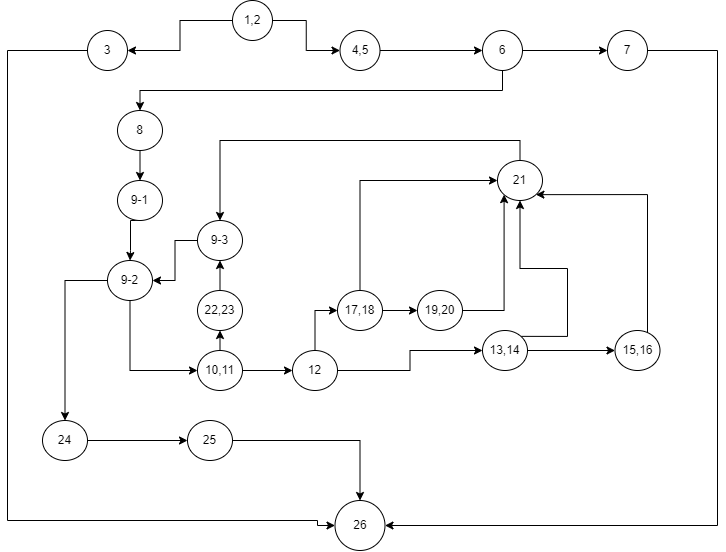

The diagram above was exported from draw.io. Its source (the exported page's mxGraphModel, read from the mxfile embedded in the PNG):
<mxGraphModel dx="1028" dy="588" grid="1" gridSize="10" guides="1" tooltips="1" connect="1" arrows="1" fold="1" page="1" pageScale="1" pageWidth="850" pageHeight="1100" math="0" shadow="0">
  <root>
    <mxCell id="0" />
    <mxCell id="1" parent="0" />
    <mxCell id="YNaxL7gxXt6Wo2ys67Bq-3" value="" style="edgeStyle=orthogonalEdgeStyle;rounded=0;orthogonalLoop=1;jettySize=auto;html=1;" edge="1" parent="1" source="YNaxL7gxXt6Wo2ys67Bq-1" target="YNaxL7gxXt6Wo2ys67Bq-2">
      <mxGeometry relative="1" as="geometry" />
    </mxCell>
    <mxCell id="YNaxL7gxXt6Wo2ys67Bq-6" style="edgeStyle=orthogonalEdgeStyle;rounded=0;orthogonalLoop=1;jettySize=auto;html=1;exitX=1;exitY=0.5;exitDx=0;exitDy=0;entryX=0;entryY=0.5;entryDx=0;entryDy=0;" edge="1" parent="1" source="YNaxL7gxXt6Wo2ys67Bq-1" target="YNaxL7gxXt6Wo2ys67Bq-7">
      <mxGeometry relative="1" as="geometry">
        <mxPoint x="490" y="59.529411764705856" as="targetPoint" />
      </mxGeometry>
    </mxCell>
    <mxCell id="YNaxL7gxXt6Wo2ys67Bq-1" value="1,2" style="ellipse;whiteSpace=wrap;html=1;" vertex="1" parent="1">
      <mxGeometry x="265" y="10" width="40" height="40" as="geometry" />
    </mxCell>
    <mxCell id="YNaxL7gxXt6Wo2ys67Bq-79" style="edgeStyle=orthogonalEdgeStyle;rounded=0;orthogonalLoop=1;jettySize=auto;html=1;exitX=0;exitY=0.5;exitDx=0;exitDy=0;entryX=0;entryY=0.5;entryDx=0;entryDy=0;" edge="1" parent="1" source="YNaxL7gxXt6Wo2ys67Bq-2" target="YNaxL7gxXt6Wo2ys67Bq-5">
      <mxGeometry relative="1" as="geometry">
        <Array as="points">
          <mxPoint x="40" y="60" />
          <mxPoint x="40" y="530" />
          <mxPoint x="350" y="530" />
        </Array>
      </mxGeometry>
    </mxCell>
    <mxCell id="YNaxL7gxXt6Wo2ys67Bq-2" value="3" style="ellipse;whiteSpace=wrap;html=1;" vertex="1" parent="1">
      <mxGeometry x="120" y="40" width="40" height="40" as="geometry" />
    </mxCell>
    <mxCell id="YNaxL7gxXt6Wo2ys67Bq-5" value="26" style="ellipse;whiteSpace=wrap;html=1;" vertex="1" parent="1">
      <mxGeometry x="367.5" y="510" width="50" height="50" as="geometry" />
    </mxCell>
    <mxCell id="YNaxL7gxXt6Wo2ys67Bq-11" style="edgeStyle=orthogonalEdgeStyle;rounded=0;orthogonalLoop=1;jettySize=auto;html=1;exitX=1;exitY=0.5;exitDx=0;exitDy=0;entryX=0;entryY=0.5;entryDx=0;entryDy=0;" edge="1" parent="1" source="YNaxL7gxXt6Wo2ys67Bq-7" target="YNaxL7gxXt6Wo2ys67Bq-9">
      <mxGeometry relative="1" as="geometry" />
    </mxCell>
    <mxCell id="YNaxL7gxXt6Wo2ys67Bq-7" value="4,5" style="ellipse;whiteSpace=wrap;html=1;" vertex="1" parent="1">
      <mxGeometry x="372.5" y="40" width="40" height="40" as="geometry" />
    </mxCell>
    <mxCell id="YNaxL7gxXt6Wo2ys67Bq-104" value="" style="edgeStyle=orthogonalEdgeStyle;rounded=0;orthogonalLoop=1;jettySize=auto;html=1;" edge="1" parent="1" source="YNaxL7gxXt6Wo2ys67Bq-9" target="YNaxL7gxXt6Wo2ys67Bq-102">
      <mxGeometry relative="1" as="geometry" />
    </mxCell>
    <mxCell id="YNaxL7gxXt6Wo2ys67Bq-107" style="edgeStyle=orthogonalEdgeStyle;rounded=0;orthogonalLoop=1;jettySize=auto;html=1;exitX=0.5;exitY=1;exitDx=0;exitDy=0;entryX=0.5;entryY=0;entryDx=0;entryDy=0;" edge="1" parent="1" source="YNaxL7gxXt6Wo2ys67Bq-9" target="YNaxL7gxXt6Wo2ys67Bq-106">
      <mxGeometry relative="1" as="geometry" />
    </mxCell>
    <mxCell id="YNaxL7gxXt6Wo2ys67Bq-9" value="6" style="ellipse;whiteSpace=wrap;html=1;" vertex="1" parent="1">
      <mxGeometry x="515" y="40" width="40" height="40" as="geometry" />
    </mxCell>
    <mxCell id="YNaxL7gxXt6Wo2ys67Bq-20" style="edgeStyle=orthogonalEdgeStyle;rounded=0;orthogonalLoop=1;jettySize=auto;html=1;exitX=0.5;exitY=1;exitDx=0;exitDy=0;entryX=0.5;entryY=0;entryDx=0;entryDy=0;" edge="1" parent="1" source="YNaxL7gxXt6Wo2ys67Bq-18" target="YNaxL7gxXt6Wo2ys67Bq-19">
      <mxGeometry relative="1" as="geometry">
        <Array as="points">
          <mxPoint x="163" y="230" />
          <mxPoint x="163" y="260" />
        </Array>
      </mxGeometry>
    </mxCell>
    <mxCell id="YNaxL7gxXt6Wo2ys67Bq-18" value="9-1" style="ellipse;whiteSpace=wrap;html=1;" vertex="1" parent="1">
      <mxGeometry x="150" y="190" width="45" height="40" as="geometry" />
    </mxCell>
    <mxCell id="YNaxL7gxXt6Wo2ys67Bq-51" style="edgeStyle=orthogonalEdgeStyle;rounded=0;orthogonalLoop=1;jettySize=auto;html=1;exitX=0.5;exitY=1;exitDx=0;exitDy=0;entryX=0;entryY=0.5;entryDx=0;entryDy=0;" edge="1" parent="1" source="YNaxL7gxXt6Wo2ys67Bq-19" target="YNaxL7gxXt6Wo2ys67Bq-24">
      <mxGeometry relative="1" as="geometry" />
    </mxCell>
    <mxCell id="YNaxL7gxXt6Wo2ys67Bq-77" style="edgeStyle=orthogonalEdgeStyle;rounded=0;orthogonalLoop=1;jettySize=auto;html=1;exitX=0;exitY=0.5;exitDx=0;exitDy=0;entryX=0.5;entryY=0;entryDx=0;entryDy=0;" edge="1" parent="1" source="YNaxL7gxXt6Wo2ys67Bq-19" target="YNaxL7gxXt6Wo2ys67Bq-78">
      <mxGeometry relative="1" as="geometry">
        <mxPoint x="90" y="280" as="targetPoint" />
      </mxGeometry>
    </mxCell>
    <mxCell id="YNaxL7gxXt6Wo2ys67Bq-19" value="9-2" style="ellipse;whiteSpace=wrap;html=1;" vertex="1" parent="1">
      <mxGeometry x="140" y="270" width="45" height="40" as="geometry" />
    </mxCell>
    <mxCell id="YNaxL7gxXt6Wo2ys67Bq-40" style="edgeStyle=orthogonalEdgeStyle;rounded=0;orthogonalLoop=1;jettySize=auto;html=1;exitX=1;exitY=0.5;exitDx=0;exitDy=0;entryX=0;entryY=0.5;entryDx=0;entryDy=0;" edge="1" parent="1" source="YNaxL7gxXt6Wo2ys67Bq-24" target="YNaxL7gxXt6Wo2ys67Bq-39">
      <mxGeometry relative="1" as="geometry" />
    </mxCell>
    <mxCell id="YNaxL7gxXt6Wo2ys67Bq-52" style="edgeStyle=orthogonalEdgeStyle;rounded=0;orthogonalLoop=1;jettySize=auto;html=1;exitX=0.5;exitY=0;exitDx=0;exitDy=0;entryX=0.5;entryY=1;entryDx=0;entryDy=0;" edge="1" parent="1" source="YNaxL7gxXt6Wo2ys67Bq-24">
      <mxGeometry relative="1" as="geometry">
        <mxPoint x="252.5" y="340" as="targetPoint" />
      </mxGeometry>
    </mxCell>
    <mxCell id="YNaxL7gxXt6Wo2ys67Bq-24" value="10,11" style="ellipse;whiteSpace=wrap;html=1;" vertex="1" parent="1">
      <mxGeometry x="230" y="360" width="45" height="40" as="geometry" />
    </mxCell>
    <mxCell id="YNaxL7gxXt6Wo2ys67Bq-28" value="22,23" style="ellipse;whiteSpace=wrap;html=1;" vertex="1" parent="1">
      <mxGeometry x="230" y="300" width="45" height="40" as="geometry" />
    </mxCell>
    <mxCell id="YNaxL7gxXt6Wo2ys67Bq-54" style="edgeStyle=orthogonalEdgeStyle;rounded=0;orthogonalLoop=1;jettySize=auto;html=1;exitX=0;exitY=0.5;exitDx=0;exitDy=0;entryX=1;entryY=0.5;entryDx=0;entryDy=0;" edge="1" parent="1" source="YNaxL7gxXt6Wo2ys67Bq-34" target="YNaxL7gxXt6Wo2ys67Bq-19">
      <mxGeometry relative="1" as="geometry" />
    </mxCell>
    <mxCell id="YNaxL7gxXt6Wo2ys67Bq-34" value="9-3" style="ellipse;whiteSpace=wrap;html=1;" vertex="1" parent="1">
      <mxGeometry x="230" y="230" width="45" height="40" as="geometry" />
    </mxCell>
    <mxCell id="YNaxL7gxXt6Wo2ys67Bq-56" style="edgeStyle=orthogonalEdgeStyle;rounded=0;orthogonalLoop=1;jettySize=auto;html=1;exitX=1;exitY=0.5;exitDx=0;exitDy=0;entryX=0;entryY=0.5;entryDx=0;entryDy=0;" edge="1" parent="1" source="YNaxL7gxXt6Wo2ys67Bq-39" target="YNaxL7gxXt6Wo2ys67Bq-55">
      <mxGeometry relative="1" as="geometry" />
    </mxCell>
    <mxCell id="YNaxL7gxXt6Wo2ys67Bq-62" style="edgeStyle=orthogonalEdgeStyle;rounded=0;orthogonalLoop=1;jettySize=auto;html=1;exitX=0.5;exitY=0;exitDx=0;exitDy=0;entryX=0;entryY=0.5;entryDx=0;entryDy=0;" edge="1" parent="1" source="YNaxL7gxXt6Wo2ys67Bq-39" target="YNaxL7gxXt6Wo2ys67Bq-60">
      <mxGeometry relative="1" as="geometry" />
    </mxCell>
    <mxCell id="YNaxL7gxXt6Wo2ys67Bq-39" value="12" style="ellipse;whiteSpace=wrap;html=1;" vertex="1" parent="1">
      <mxGeometry x="325" y="360" width="45" height="40" as="geometry" />
    </mxCell>
    <mxCell id="YNaxL7gxXt6Wo2ys67Bq-53" style="edgeStyle=orthogonalEdgeStyle;rounded=0;orthogonalLoop=1;jettySize=auto;html=1;exitX=0.5;exitY=0;exitDx=0;exitDy=0;entryX=0.5;entryY=1;entryDx=0;entryDy=0;" edge="1" parent="1" target="YNaxL7gxXt6Wo2ys67Bq-34">
      <mxGeometry relative="1" as="geometry">
        <mxPoint x="252.5" y="300" as="sourcePoint" />
      </mxGeometry>
    </mxCell>
    <mxCell id="YNaxL7gxXt6Wo2ys67Bq-68" style="edgeStyle=orthogonalEdgeStyle;rounded=0;orthogonalLoop=1;jettySize=auto;html=1;exitX=1;exitY=0;exitDx=0;exitDy=0;entryX=0.5;entryY=1;entryDx=0;entryDy=0;" edge="1" parent="1" source="YNaxL7gxXt6Wo2ys67Bq-55" target="YNaxL7gxXt6Wo2ys67Bq-65">
      <mxGeometry relative="1" as="geometry">
        <Array as="points">
          <mxPoint x="600" y="346" />
          <mxPoint x="600" y="278" />
          <mxPoint x="552" y="278" />
        </Array>
      </mxGeometry>
    </mxCell>
    <mxCell id="YNaxL7gxXt6Wo2ys67Bq-71" style="edgeStyle=orthogonalEdgeStyle;rounded=0;orthogonalLoop=1;jettySize=auto;html=1;exitX=1;exitY=0.5;exitDx=0;exitDy=0;entryX=0;entryY=0.5;entryDx=0;entryDy=0;" edge="1" parent="1" source="YNaxL7gxXt6Wo2ys67Bq-55" target="YNaxL7gxXt6Wo2ys67Bq-67">
      <mxGeometry relative="1" as="geometry" />
    </mxCell>
    <mxCell id="YNaxL7gxXt6Wo2ys67Bq-55" value="13,14" style="ellipse;whiteSpace=wrap;html=1;" vertex="1" parent="1">
      <mxGeometry x="515" y="340" width="45" height="40" as="geometry" />
    </mxCell>
    <mxCell id="YNaxL7gxXt6Wo2ys67Bq-73" style="edgeStyle=orthogonalEdgeStyle;rounded=0;orthogonalLoop=1;jettySize=auto;html=1;exitX=1;exitY=0.5;exitDx=0;exitDy=0;entryX=0;entryY=0.5;entryDx=0;entryDy=0;" edge="1" parent="1" source="YNaxL7gxXt6Wo2ys67Bq-60" target="YNaxL7gxXt6Wo2ys67Bq-64">
      <mxGeometry relative="1" as="geometry" />
    </mxCell>
    <mxCell id="YNaxL7gxXt6Wo2ys67Bq-74" style="edgeStyle=orthogonalEdgeStyle;rounded=0;orthogonalLoop=1;jettySize=auto;html=1;exitX=0.5;exitY=0;exitDx=0;exitDy=0;entryX=0;entryY=0.5;entryDx=0;entryDy=0;" edge="1" parent="1" source="YNaxL7gxXt6Wo2ys67Bq-60" target="YNaxL7gxXt6Wo2ys67Bq-65">
      <mxGeometry relative="1" as="geometry" />
    </mxCell>
    <mxCell id="YNaxL7gxXt6Wo2ys67Bq-60" value="17,18" style="ellipse;whiteSpace=wrap;html=1;" vertex="1" parent="1">
      <mxGeometry x="370" y="300" width="45" height="40" as="geometry" />
    </mxCell>
    <mxCell id="YNaxL7gxXt6Wo2ys67Bq-75" style="edgeStyle=orthogonalEdgeStyle;rounded=0;orthogonalLoop=1;jettySize=auto;html=1;exitX=1;exitY=0.5;exitDx=0;exitDy=0;entryX=0;entryY=1;entryDx=0;entryDy=0;" edge="1" parent="1" source="YNaxL7gxXt6Wo2ys67Bq-64" target="YNaxL7gxXt6Wo2ys67Bq-65">
      <mxGeometry relative="1" as="geometry" />
    </mxCell>
    <mxCell id="YNaxL7gxXt6Wo2ys67Bq-64" value="19,20" style="ellipse;whiteSpace=wrap;html=1;" vertex="1" parent="1">
      <mxGeometry x="450" y="300" width="45" height="40" as="geometry" />
    </mxCell>
    <mxCell id="YNaxL7gxXt6Wo2ys67Bq-76" style="edgeStyle=orthogonalEdgeStyle;rounded=0;orthogonalLoop=1;jettySize=auto;html=1;exitX=0.5;exitY=0;exitDx=0;exitDy=0;entryX=0.5;entryY=0;entryDx=0;entryDy=0;" edge="1" parent="1" source="YNaxL7gxXt6Wo2ys67Bq-65" target="YNaxL7gxXt6Wo2ys67Bq-34">
      <mxGeometry relative="1" as="geometry" />
    </mxCell>
    <mxCell id="YNaxL7gxXt6Wo2ys67Bq-65" value="21" style="ellipse;whiteSpace=wrap;html=1;" vertex="1" parent="1">
      <mxGeometry x="530" y="170" width="45" height="40" as="geometry" />
    </mxCell>
    <mxCell id="YNaxL7gxXt6Wo2ys67Bq-72" style="edgeStyle=orthogonalEdgeStyle;rounded=0;orthogonalLoop=1;jettySize=auto;html=1;exitX=0;exitY=0;exitDx=0;exitDy=0;entryX=1;entryY=1;entryDx=0;entryDy=0;" edge="1" parent="1" source="YNaxL7gxXt6Wo2ys67Bq-67" target="YNaxL7gxXt6Wo2ys67Bq-65">
      <mxGeometry relative="1" as="geometry">
        <Array as="points">
          <mxPoint x="680" y="346" />
          <mxPoint x="680" y="204" />
        </Array>
      </mxGeometry>
    </mxCell>
    <mxCell id="YNaxL7gxXt6Wo2ys67Bq-67" value="15,16" style="ellipse;whiteSpace=wrap;html=1;" vertex="1" parent="1">
      <mxGeometry x="647.5" y="340" width="45" height="40" as="geometry" />
    </mxCell>
    <mxCell id="YNaxL7gxXt6Wo2ys67Bq-81" style="edgeStyle=orthogonalEdgeStyle;rounded=0;orthogonalLoop=1;jettySize=auto;html=1;exitX=1;exitY=0.5;exitDx=0;exitDy=0;" edge="1" parent="1" source="YNaxL7gxXt6Wo2ys67Bq-78">
      <mxGeometry relative="1" as="geometry">
        <mxPoint x="220" y="450" as="targetPoint" />
      </mxGeometry>
    </mxCell>
    <mxCell id="YNaxL7gxXt6Wo2ys67Bq-78" value="24" style="ellipse;whiteSpace=wrap;html=1;" vertex="1" parent="1">
      <mxGeometry x="75" y="430" width="45" height="40" as="geometry" />
    </mxCell>
    <mxCell id="YNaxL7gxXt6Wo2ys67Bq-83" style="edgeStyle=orthogonalEdgeStyle;rounded=0;orthogonalLoop=1;jettySize=auto;html=1;entryX=0.5;entryY=0;entryDx=0;entryDy=0;" edge="1" parent="1" source="YNaxL7gxXt6Wo2ys67Bq-82" target="YNaxL7gxXt6Wo2ys67Bq-5">
      <mxGeometry relative="1" as="geometry" />
    </mxCell>
    <mxCell id="YNaxL7gxXt6Wo2ys67Bq-82" value="25" style="ellipse;whiteSpace=wrap;html=1;" vertex="1" parent="1">
      <mxGeometry x="220" y="430" width="45" height="40" as="geometry" />
    </mxCell>
    <mxCell id="YNaxL7gxXt6Wo2ys67Bq-105" style="edgeStyle=orthogonalEdgeStyle;rounded=0;orthogonalLoop=1;jettySize=auto;html=1;exitX=1;exitY=0.5;exitDx=0;exitDy=0;entryX=1;entryY=0.5;entryDx=0;entryDy=0;" edge="1" parent="1" source="YNaxL7gxXt6Wo2ys67Bq-102" target="YNaxL7gxXt6Wo2ys67Bq-5">
      <mxGeometry relative="1" as="geometry">
        <Array as="points">
          <mxPoint x="750" y="60" />
          <mxPoint x="750" y="535" />
        </Array>
      </mxGeometry>
    </mxCell>
    <mxCell id="YNaxL7gxXt6Wo2ys67Bq-102" value="7" style="ellipse;whiteSpace=wrap;html=1;" vertex="1" parent="1">
      <mxGeometry x="640" y="40" width="40" height="40" as="geometry" />
    </mxCell>
    <mxCell id="YNaxL7gxXt6Wo2ys67Bq-108" style="edgeStyle=orthogonalEdgeStyle;rounded=0;orthogonalLoop=1;jettySize=auto;html=1;exitX=0.5;exitY=1;exitDx=0;exitDy=0;entryX=0.5;entryY=0;entryDx=0;entryDy=0;" edge="1" parent="1" source="YNaxL7gxXt6Wo2ys67Bq-106" target="YNaxL7gxXt6Wo2ys67Bq-18">
      <mxGeometry relative="1" as="geometry" />
    </mxCell>
    <mxCell id="YNaxL7gxXt6Wo2ys67Bq-106" value="8" style="ellipse;whiteSpace=wrap;html=1;" vertex="1" parent="1">
      <mxGeometry x="150" y="120" width="45" height="40" as="geometry" />
    </mxCell>
  </root>
</mxGraphModel>